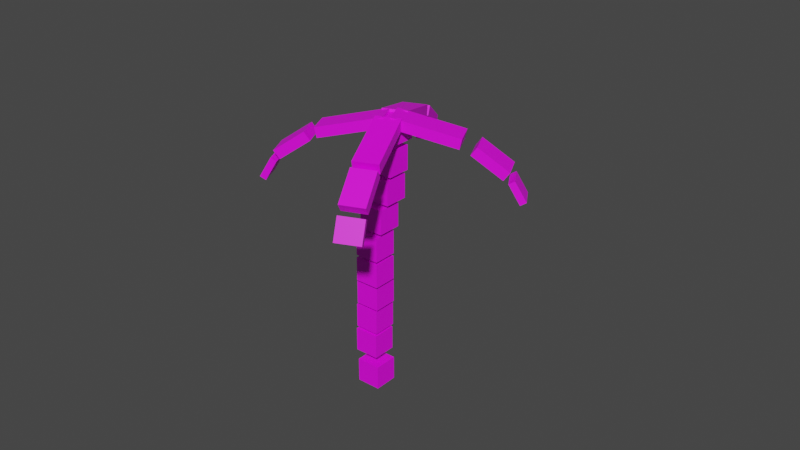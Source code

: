# Source: Tree1.blend  (saved by Blender 2.93.21; exported with 4.5.12 LTS)
import bpy
from mathutils import Matrix  # noqa: F401  (used for matrix-valued properties, if any)

bpy.ops.wm.read_factory_settings(use_empty=True)
scene = bpy.context.scene
scene.name = 'Scene'

# ---- collections
col_collection = bpy.data.collections.new('Collection'); scene.collection.children.link(col_collection)

# ---- images (referenced by path relative to the original .blend; pixels are not part of the script)
import os
ASSET_DIR = os.environ.get("B2B_ASSET_DIR", "")  # directory of the original .blend (textures are referenced by path, not embedded)
HERE = os.path.dirname(os.path.abspath(__file__))  # packed textures are extracted next to this script under _unpacked/

def load_image(name, relpath, width, height, colorspace="sRGB"):
    """Load a texture the original file referenced (path relative to the .blend, or extracted next to this script)."""
    p = next((c for c in (os.path.join(HERE, relpath), os.path.join(ASSET_DIR, relpath)) if relpath and os.path.exists(c)), "")
    if p:
        img = bpy.data.images.load(p, check_existing=True)
        img.name = name
    else:  # same state as the original file: an image datablock whose file is absent (Cycles renders it pink)
        img = bpy.data.images.new(name, width, height)
        img.source = "FILE"
        img.filepath = "//" + (relpath or name)
    img.colorspace_settings.name = colorspace
    return img
img_colormap_png_001 = load_image('ColorMap.png.001', 'ColorMap.png', 1024, 1024, 'sRGB')

# ---- materials (node trees are filled in below, after node groups)
mat_material = bpy.data.materials.new('Material')
mat_material.use_transparent_shadow = False

# ---- material node trees
mat_material.use_nodes = True; mat_material.node_tree.nodes.clear()
_N = mat_material.node_tree.nodes; _L = mat_material.node_tree.links
n0 = _N.new('ShaderNodeBsdfPrincipled'); n0.name = 'Principled BSDF'; n0.location = (10, 300)
n0.distribution = 'GGX'
n0.subsurface_method = 'BURLEY'
n0.inputs[3].default_value = 1.45
n0.inputs[13].default_value = 0.5085
n0.inputs[27].default_value = (0.0, 0.0, 0.0, 1.0)
n0.inputs[28].default_value = 1.0
n1 = _N.new('ShaderNodeOutputMaterial'); n1.name = 'Material Output'; n1.location = (300, 300)
n2 = _N.new('ShaderNodeTexImage'); n2.name = 'Image Texture'; n2.location = (-280, 280)
n2.image = img_colormap_png_001
n2.interpolation = 'Closest'
_L.new(n0.outputs[0], n1.inputs[0])
_L.new(n2.outputs[0], n0.inputs[0])
n1.is_active_output = True

# ---- world
world_world = bpy.data.worlds.new('World'); scene.world = world_world
world_world.use_nodes = True; world_world.node_tree.nodes.clear()
_N = world_world.node_tree.nodes; _L = world_world.node_tree.links
n0 = _N.new('ShaderNodeOutputWorld'); n0.name = 'World Output'; n0.location = (300, 300)
n1 = _N.new('ShaderNodeBackground'); n1.name = 'Background'; n1.location = (10, 300)
n1.inputs[0].default_value = (0.05088, 0.05088, 0.05088, 1.0)
_L.new(n1.outputs[0], n0.inputs[0])
n0.is_active_output = True
world_world.color = (0.05088, 0.05088, 0.05088)
world_world.use_sun_shadow = False
world_world.sun_shadow_jitter_overblur = 0.0

# ---- meshes
me_cube_028 = bpy.data.meshes.new('Cube.028')
me_cube_028.from_pydata([(-1.504, -4.501, 34.19), (-1.504, -4.501, 36.19), (-1.504, -2.501, 34.19), (-1.504, -2.501, 36.19), (0.4961, -4.501, 34.19), (0.4961, -4.501, 36.19), (0.4961, -2.501, 34.19), (0.4961, -2.501, 36.19), (-0.4597, -13.97, -24.96), (-0.4597, -15.86, -28.73), (0.3072, -12.98, -31.05), (0.3072, -14.86, -34.82), (1.387, -14.38, -22.43), (1.387, -16.27, -26.2), (2.154, -13.39, -28.52), (2.154, -15.27, -32.29), (-0.286, -11.42, -19.19), (-0.286, -13.3, -22.95), (0.4808, -10.42, -25.27), (0.4808, -12.31, -29.04), (1.561, -11.83, -16.66), (1.561, -13.72, -20.43), (2.328, -10.84, -22.75), (2.328, -12.72, -26.51), (-0.3327, -9.329, -14.9), (-0.3327, -11.21, -18.67), (0.4342, -8.334, -20.99), (0.4342, -10.22, -24.76), (1.514, -9.742, -12.38), (1.514, -11.63, -16.14), (2.281, -8.747, -18.46), (2.281, -10.63, -22.23), (-0.4597, -7.103, -11.24), (-0.4597, -8.989, -15.01), (0.3072, -6.109, -17.33), (0.3072, -7.994, -21.1), (1.387, -7.516, -8.715), (1.387, -9.402, -12.48), (2.154, -6.522, -14.8), (2.154, -8.407, -18.57), (-0.554, -4.852, -8.097), (-0.554, -6.738, -11.86), (0.2129, -3.858, -14.18), (0.2129, -5.743, -17.95), (1.293, -5.265, -5.57), (1.293, -7.151, -9.336), (2.06, -4.271, -11.66), (2.06, -6.156, -15.42), (-1.525, 3.548, 10.58), (-1.525, 1.663, 6.814), (-0.7581, 4.542, 4.493), (-0.7581, 2.657, 0.7262), (0.3222, 3.135, 13.11), (0.3222, 1.249, 9.341), (1.089, 4.129, 7.02), (1.089, 2.244, 3.254), (-0.9208, -0.5214, 0.6099), (-0.9208, -2.406, -3.156), (-0.1539, 0.4735, -5.477), (-0.1539, -1.412, -9.244), (0.9264, -0.9344, 3.137), (0.9264, -2.82, -0.6291), (1.693, 0.06048, -2.95), (1.693, -1.825, -6.717), (-1.325, 1.408, 6.132), (-1.325, -0.4772, 2.366), (-0.5581, 2.403, 0.04469), (-0.5581, 0.5177, -3.722), (0.5222, 0.9949, 8.659), (0.5222, -0.8902, 4.893), (1.289, 1.99, 2.572), (1.289, 0.1047, -1.194), (-0.6071, -2.598, -4.217), (-0.6071, -4.483, -7.983), (0.1598, -1.603, -10.3), (0.1598, -3.488, -14.07), (1.24, -3.011, -1.69), (1.24, -4.896, -5.456), (2.007, -2.016, -7.777), (2.007, -3.901, -11.54), (-1.834, 5.752, 15.24), (-1.834, 4.004, 11.75), (-1.067, 6.747, 9.157), (-1.067, 4.999, 5.665), (0.01362, 5.339, 17.77), (0.01362, 3.591, 14.28), (0.7805, 6.334, 11.68), (0.7805, 4.586, 8.193), (-1.504, 6.732, 10.78), (-1.504, 5.848, 9.98), (-1.504, 8.177, -8.751), (-1.504, 7.293, -9.551), (0.4961, 6.732, 10.78), (0.4961, 5.848, 9.98), (0.4961, 8.177, -8.751), (0.4961, 7.293, -9.551), (-1.504, 1.816, 30.22), (-1.504, 1.168, 27.97), (-1.504, 5.885, 15.92), (-1.504, 5.237, 13.67), (0.4961, 1.816, 30.22), (0.4961, 1.168, 27.97), (0.4961, 5.885, 15.92), (0.4961, 5.237, 13.67), (-0.6176, 5.858, 16.81), (-0.4347, 5.083, 15.26), (-5.797, 4.604, 15.66), (-5.614, 3.83, 14.11), (-0.7312, 6.909, 10.18), (-0.5483, 6.135, 8.636), (-5.91, 5.655, 9.03), (-5.727, 4.881, 7.483), (5.103, 4.771, 13.15), (4.903, 4.001, 11.61), (-0.0526, 5.789, 16.53), (-0.2518, 5.019, 14.99), (4.99, 5.873, 6.621), (4.79, 5.102, 5.082), (-0.1657, 6.89, 10.01), (-0.3649, 6.12, 8.467), (-1.504, -1.734, 36.54), (-1.504, -2.111, 33.72), (-1.504, 1.179, 31.77), (-1.504, 0.8015, 28.95), (0.4961, -1.734, 36.54), (0.4961, -2.111, 33.72), (0.4961, 1.179, 31.77), (0.4961, 0.8015, 28.95), (0.5222, 7.774, -21.64), (0.5136, 6.888, -21.35), (0.4782, 8.079, -10.45), (0.4696, 7.193, -10.16), (-1.477, 7.794, -21.76), (-1.486, 6.908, -21.47), (-1.522, 8.098, -10.57), (-1.53, 7.212, -10.28), (8.38, 2.819, 8.681), (7.909, 2.169, 7.527), (5.964, 4.337, 12.45), (5.493, 3.687, 11.29), (8.241, 3.894, 2.105), (7.77, 3.244, 0.9513), (5.825, 5.411, 5.873), (5.354, 4.762, 4.719), (-9.371, 3.247, 6.064), (-8.9, 2.628, 4.722), (-6.953, 4.922, 8.867), (-6.481, 4.303, 7.525), (-9.269, 2.171, 12.65), (-8.797, 1.552, 11.3), (-6.85, 3.846, 15.45), (-6.379, 3.227, 14.11), (0.5117, 5.883, -29.01), (0.4604, 6.373, -30.03), (0.5221, 6.902, -23.0), (0.4708, 7.392, -24.01), (-1.479, 5.707, -28.6), (-1.53, 6.197, -29.61), (-1.468, 6.726, -22.58), (-1.52, 7.216, -23.6), (9.099, 0.4403, 3.957), (9.556, 0.7025, 4.352), (8.187, 1.916, 7.163), (8.644, 2.179, 7.558), (8.971, 1.515, -2.621), (9.427, 1.777, -2.225), (8.059, 2.991, 0.5853), (8.515, 3.254, 0.9807), (-10.19, 0.8999, 1.476), (-10.65, 1.101, 2.23), (-9.286, 2.447, 4.265), (-9.738, 2.648, 5.019), (-9.892, -0.2455, 7.822), (-10.34, -0.04428, 8.576), (-8.984, 1.301, 10.61), (-9.436, 1.502, 11.36)], [], [(0, 1, 3, 2), (2, 3, 7, 6), (6, 7, 5, 4), (4, 5, 1, 0), (2, 6, 4, 0), (7, 3, 1, 5), (8, 10, 11, 9), (10, 14, 15, 11), (14, 12, 13, 15), (12, 8, 9, 13), (10, 8, 12, 14), (15, 13, 9, 11), (16, 18, 19, 17), (18, 22, 23, 19), (22, 20, 21, 23), (20, 16, 17, 21), (18, 16, 20, 22), (23, 21, 17, 19), (24, 26, 27, 25), (26, 30, 31, 27), (30, 28, 29, 31), (28, 24, 25, 29), (26, 24, 28, 30), (31, 29, 25, 27), (32, 34, 35, 33), (34, 38, 39, 35), (38, 36, 37, 39), (36, 32, 33, 37), (34, 32, 36, 38), (39, 37, 33, 35), (40, 42, 43, 41), (42, 46, 47, 43), (46, 44, 45, 47), (44, 40, 41, 45), (42, 40, 44, 46), (47, 45, 41, 43), (48, 50, 51, 49), (50, 54, 55, 51), (54, 52, 53, 55), (52, 48, 49, 53), (50, 48, 52, 54), (55, 53, 49, 51), (56, 58, 59, 57), (58, 62, 63, 59), (62, 60, 61, 63), (60, 56, 57, 61), (58, 56, 60, 62), (63, 61, 57, 59), (64, 66, 67, 65), (66, 70, 71, 67), (70, 68, 69, 71), (68, 64, 65, 69), (66, 64, 68, 70), (71, 69, 65, 67), (72, 74, 75, 73), (74, 78, 79, 75), (78, 76, 77, 79), (76, 72, 73, 77), (74, 72, 76, 78), (79, 77, 73, 75), (80, 82, 83, 81), (82, 86, 87, 83), (86, 84, 85, 87), (84, 80, 81, 85), (82, 80, 84, 86), (87, 85, 81, 83), (88, 90, 91, 89), (90, 94, 95, 91), (94, 92, 93, 95), (92, 88, 89, 93), (90, 88, 92, 94), (95, 93, 89, 91), (96, 98, 99, 97), (98, 102, 103, 99), (102, 100, 101, 103), (100, 96, 97, 101), (98, 96, 100, 102), (103, 101, 97, 99), (104, 106, 107, 105), (106, 110, 111, 107), (110, 108, 109, 111), (108, 104, 105, 109), (106, 104, 108, 110), (111, 109, 105, 107), (112, 114, 115, 113), (114, 118, 119, 115), (118, 116, 117, 119), (116, 112, 113, 117), (114, 112, 116, 118), (119, 117, 113, 115), (120, 122, 123, 121), (122, 126, 127, 123), (126, 124, 125, 127), (124, 120, 121, 125), (122, 120, 124, 126), (127, 125, 121, 123), (128, 130, 131, 129), (130, 134, 135, 131), (134, 132, 133, 135), (132, 128, 129, 133), (130, 128, 132, 134), (135, 133, 129, 131), (136, 138, 139, 137), (138, 142, 143, 139), (142, 140, 141, 143), (140, 136, 137, 141), (138, 136, 140, 142), (143, 141, 137, 139), (144, 146, 147, 145), (146, 150, 151, 147), (150, 148, 149, 151), (148, 144, 145, 149), (146, 144, 148, 150), (151, 149, 145, 147), (152, 153, 155, 154), (154, 155, 159, 158), (158, 159, 157, 156), (156, 157, 153, 152), (154, 158, 156, 152), (159, 155, 153, 157), (160, 161, 163, 162), (162, 163, 167, 166), (166, 167, 165, 164), (164, 165, 161, 160), (162, 166, 164, 160), (167, 163, 161, 165), (168, 169, 171, 170), (170, 171, 175, 174), (174, 175, 173, 172), (172, 173, 169, 168), (170, 174, 172, 168), (175, 171, 169, 173)])
_uv = me_cube_028.uv_layers.new(name='UVMap')
_uv.uv.foreach_set('vector', [0.7819, 0.9704, 0.7854, 0.9704, 0.7854, 0.9739, 0.7819, 0.9739, 0.7819, 0.9739, 0.7854, 0.9739, 0.7854, 0.9775, 0.7819, 0.9775, 0.7819, 0.9775, 0.7854, 0.9775, 0.7854, 0.981, 0.7819, 0.981, 0.7819, 0.981, 0.7854, 0.981, 0.7854, 0.9845, 0.7819, 0.9845, 0.7784, 0.9775, 0.7819, 0.9775, 0.7819, 0.981, 0.7784, 0.981, 0.7854, 0.9775, 0.789, 0.9775, 0.789, 0.981, 0.7854, 0.981, 0.2168, 0.9591, 0.2168, 0.9616, 0.2193, 0.9616, 0.2193, 0.9591, 0.2168, 0.9616, 0.2168, 0.9641, 0.2193, 0.9641, 0.2193, 0.9616, 0.2168, 0.9641, 0.2168, 0.9666, 0.2193, 0.9666, 0.2193, 0.9641, 0.2168, 0.9666, 0.2168, 0.9691, 0.2193, 0.9691, 0.2193, 0.9666, 0.2143, 0.9641, 0.2143, 0.9666, 0.2168, 0.9666, 0.2168, 0.9641, 0.2193, 0.9641, 0.2193, 0.9666, 0.2218, 0.9666, 0.2218, 0.9641, 0.2168, 0.9591, 0.2168, 0.9616, 0.2193, 0.9616, 0.2193, 0.9591, 0.2168, 0.9616, 0.2168, 0.9641, 0.2193, 0.9641, 0.2193, 0.9616, 0.2168, 0.9641, 0.2168, 0.9666, 0.2193, 0.9666, 0.2193, 0.9641, 0.2168, 0.9666, 0.2168, 0.9691, 0.2193, 0.9691, 0.2193, 0.9666, 0.2143, 0.9641, 0.2143, 0.9666, 0.2168, 0.9666, 0.2168, 0.9641, 0.2193, 0.9641, 0.2193, 0.9666, 0.2218, 0.9666, 0.2218, 0.9641, 0.2168, 0.9591, 0.2168, 0.9616, 0.2193, 0.9616, 0.2193, 0.9591, 0.2168, 0.9616, 0.2168, 0.9641, 0.2193, 0.9641, 0.2193, 0.9616, 0.2168, 0.9641, 0.2168, 0.9666, 0.2193, 0.9666, 0.2193, 0.9641, 0.2168, 0.9666, 0.2168, 0.9691, 0.2193, 0.9691, 0.2193, 0.9666, 0.2143, 0.9641, 0.2143, 0.9666, 0.2168, 0.9666, 0.2168, 0.9641, 0.2193, 0.9641, 0.2193, 0.9666, 0.2218, 0.9666, 0.2218, 0.9641, 0.2168, 0.9591, 0.2168, 0.9616, 0.2193, 0.9616, 0.2193, 0.9591, 0.2168, 0.9616, 0.2168, 0.9641, 0.2193, 0.9641, 0.2193, 0.9616, 0.2168, 0.9641, 0.2168, 0.9666, 0.2193, 0.9666, 0.2193, 0.9641, 0.2168, 0.9666, 0.2168, 0.9691, 0.2193, 0.9691, 0.2193, 0.9666, 0.2143, 0.9641, 0.2143, 0.9666, 0.2168, 0.9666, 0.2168, 0.9641, 0.2193, 0.9641, 0.2193, 0.9666, 0.2218, 0.9666, 0.2218, 0.9641, 0.2168, 0.9591, 0.2168, 0.9616, 0.2193, 0.9616, 0.2193, 0.9591, 0.2168, 0.9616, 0.2168, 0.9641, 0.2193, 0.9641, 0.2193, 0.9616, 0.2168, 0.9641, 0.2168, 0.9666, 0.2193, 0.9666, 0.2193, 0.9641, 0.2168, 0.9666, 0.2168, 0.9691, 0.2193, 0.9691, 0.2193, 0.9666, 0.2143, 0.9641, 0.2143, 0.9666, 0.2168, 0.9666, 0.2168, 0.9641, 0.2193, 0.9641, 0.2193, 0.9666, 0.2218, 0.9666, 0.2218, 0.9641, 0.2168, 0.9591, 0.2168, 0.9616, 0.2193, 0.9616, 0.2193, 0.9591, 0.2168, 0.9616, 0.2168, 0.9641, 0.2193, 0.9641, 0.2193, 0.9616, 0.2168, 0.9641, 0.2168, 0.9666, 0.2193, 0.9666, 0.2193, 0.9641, 0.2168, 0.9666, 0.2168, 0.9691, 0.2193, 0.9691, 0.2193, 0.9666, 0.2208, 0.9689, 0.2208, 0.9689, 0.2209, 0.9689, 0.2209, 0.9689, 0.2193, 0.9641, 0.2193, 0.9666, 0.2218, 0.9666, 0.2218, 0.9641, 0.2168, 0.9591, 0.2168, 0.9616, 0.2193, 0.9616, 0.2193, 0.9591, 0.2168, 0.9616, 0.2168, 0.9641, 0.2193, 0.9641, 0.2193, 0.9616, 0.2168, 0.9641, 0.2168, 0.9666, 0.2193, 0.9666, 0.2193, 0.9641, 0.2168, 0.9666, 0.2168, 0.9691, 0.2193, 0.9691, 0.2193, 0.9666, 0.2143, 0.9641, 0.2143, 0.9666, 0.2168, 0.9666, 0.2168, 0.9641, 0.2193, 0.9641, 0.2193, 0.9666, 0.2218, 0.9666, 0.2218, 0.9641, 0.2168, 0.9591, 0.2168, 0.9616, 0.2193, 0.9616, 0.2193, 0.9591, 0.2168, 0.9616, 0.2168, 0.9641, 0.2193, 0.9641, 0.2193, 0.9616, 0.2168, 0.9641, 0.2168, 0.9666, 0.2193, 0.9666, 0.2193, 0.9641, 0.2168, 0.9666, 0.2168, 0.9691, 0.2193, 0.9691, 0.2193, 0.9666, 0.2143, 0.9641, 0.2143, 0.9666, 0.2168, 0.9666, 0.2168, 0.9641, 0.2193, 0.9641, 0.2193, 0.9666, 0.2218, 0.9666, 0.2218, 0.9641, 0.2168, 0.9591, 0.2168, 0.9616, 0.2193, 0.9616, 0.2193, 0.9591, 0.2168, 0.9616, 0.2168, 0.9641, 0.2193, 0.9641, 0.2193, 0.9616, 0.2168, 0.9641, 0.2168, 0.9666, 0.2193, 0.9666, 0.2193, 0.9641, 0.2168, 0.9666, 0.2168, 0.9691, 0.2193, 0.9691, 0.2193, 0.9666, 0.2143, 0.9641, 0.2143, 0.9666, 0.2168, 0.9666, 0.2168, 0.9641, 0.2193, 0.9641, 0.2193, 0.9666, 0.2218, 0.9666, 0.2218, 0.9641, 0.2209, 0.9688, 0.2209, 0.9689, 0.2209, 0.9689, 0.2209, 0.9688, 0.2209, 0.9689, 0.2209, 0.9689, 0.2209, 0.9689, 0.2209, 0.9689, 0.2209, 0.9689, 0.2209, 0.9689, 0.2209, 0.9689, 0.2209, 0.9689, 0.2209, 0.9689, 0.2209, 0.969, 0.2209, 0.969, 0.2209, 0.9689, 0.7784, 0.9775, 0.7784, 0.981, 0.7819, 0.981, 0.7819, 0.9775, 0.2209, 0.9689, 0.2209, 0.9689, 0.2209, 0.9689, 0.2209, 0.9689, 0.7819, 0.9704, 0.7819, 0.9739, 0.7854, 0.9739, 0.7854, 0.9704, 0.7819, 0.9739, 0.7819, 0.9775, 0.7854, 0.9775, 0.7854, 0.9739, 0.7819, 0.9775, 0.7819, 0.981, 0.7854, 0.981, 0.7854, 0.9775, 0.375, 0.75, 0.375, 1.0, 0.625, 1.0, 0.625, 0.75, 0.7784, 0.9775, 0.7784, 0.981, 0.7819, 0.981, 0.7819, 0.9775, 0.7854, 0.9775, 0.7854, 0.981, 0.789, 0.981, 0.789, 0.9775, 0.7819, 0.9704, 0.7819, 0.9739, 0.7854, 0.9739, 0.7854, 0.9704, 0.7819, 0.9739, 0.7819, 0.9775, 0.7854, 0.9775, 0.7854, 0.9739, 0.7819, 0.9775, 0.7819, 0.981, 0.7854, 0.981, 0.7854, 0.9775, 0.7819, 0.981, 0.7819, 0.9845, 0.7854, 0.9845, 0.7854, 0.981, 0.7784, 0.9775, 0.7784, 0.981, 0.7819, 0.981, 0.7819, 0.9775, 0.7854, 0.9775, 0.7854, 0.981, 0.789, 0.981, 0.789, 0.9775, 0.7819, 0.9704, 0.7819, 0.9739, 0.7854, 0.9739, 0.7854, 0.9704, 0.7819, 0.9739, 0.7819, 0.9775, 0.7854, 0.9775, 0.7854, 0.9739, 0.7819, 0.9775, 0.7819, 0.981, 0.7854, 0.981, 0.7854, 0.9775, 0.801, 0.9869, 0.801, 0.9491, 0.7632, 0.9491, 0.7632, 0.9869, 0.7784, 0.9775, 0.7784, 0.981, 0.7819, 0.981, 0.7819, 0.9775, 0.7854, 0.9775, 0.7854, 0.981, 0.789, 0.981, 0.789, 0.9775, 0.7819, 0.9704, 0.7819, 0.9739, 0.7854, 0.9739, 0.7854, 0.9704, 0.7819, 0.9739, 0.7819, 0.9775, 0.7854, 0.9775, 0.7854, 0.9739, 0.7819, 0.9775, 0.7819, 0.981, 0.7854, 0.981, 0.7854, 0.9775, 0.7819, 0.981, 0.7819, 0.9845, 0.7854, 0.9845, 0.7854, 0.981, 0.7784, 0.9775, 0.7784, 0.981, 0.7819, 0.981, 0.7819, 0.9775, 0.7854, 0.9775, 0.7854, 0.981, 0.789, 0.981, 0.789, 0.9775, 0.7819, 0.9704, 0.7819, 0.9739, 0.7854, 0.9739, 0.7854, 0.9704, 0.7819, 0.9739, 0.7819, 0.9775, 0.7854, 0.9775, 0.7854, 0.9739, 0.7819, 0.9775, 0.7819, 0.981, 0.7854, 0.981, 0.7854, 0.9775, 0.7819, 0.981, 0.7819, 0.9845, 0.7854, 0.9845, 0.7854, 0.981, 0.7784, 0.9775, 0.7784, 0.981, 0.7819, 0.981, 0.7819, 0.9775, 0.7854, 0.9775, 0.7854, 0.981, 0.789, 0.981, 0.789, 0.9775, 0.7819, 0.9704, 0.7819, 0.9739, 0.7854, 0.9739, 0.7854, 0.9704, 0.7819, 0.9739, 0.7819, 0.9775, 0.7854, 0.9775, 0.7854, 0.9739, 0.7819, 0.9775, 0.7819, 0.981, 0.7854, 0.981, 0.7854, 0.9775, 0.7819, 0.981, 0.7819, 0.9845, 0.7854, 0.9845, 0.7854, 0.981, 0.7784, 0.9775, 0.7784, 0.981, 0.7819, 0.981, 0.7819, 0.9775, 0.7854, 0.9775, 0.7854, 0.981, 0.789, 0.981, 0.789, 0.9775, 0.7819, 0.9704, 0.7819, 0.9739, 0.7854, 0.9739, 0.7854, 0.9704, 0.7819, 0.9739, 0.7819, 0.9775, 0.7854, 0.9775, 0.7854, 0.9739, 0.7819, 0.9775, 0.7819, 0.981, 0.7854, 0.981, 0.7854, 0.9775, 0.7819, 0.981, 0.7819, 0.9845, 0.7854, 0.9845, 0.7854, 0.981, 0.7784, 0.9775, 0.7784, 0.981, 0.7819, 0.981, 0.7819, 0.9775, 0.7854, 0.9775, 0.7854, 0.981, 0.789, 0.981, 0.789, 0.9775, 0.7819, 0.9704, 0.7819, 0.9739, 0.7854, 0.9739, 0.7854, 0.9704, 0.7819, 0.9739, 0.7819, 0.9775, 0.7854, 0.9775, 0.7854, 0.9739, 0.7819, 0.9775, 0.7819, 0.981, 0.7854, 0.981, 0.7854, 0.9775, 0.7819, 0.981, 0.7819, 0.9845, 0.7854, 0.9845, 0.7854, 0.981, 0.7784, 0.9775, 0.7784, 0.981, 0.7819, 0.981, 0.7819, 0.9775, 0.7854, 0.9775, 0.7854, 0.981, 0.789, 0.981, 0.789, 0.9775, 0.7819, 0.9704, 0.7854, 0.9704, 0.7854, 0.9739, 0.7819, 0.9739, 0.7819, 0.9739, 0.7854, 0.9739, 0.7854, 0.9775, 0.7819, 0.9775, 0.7819, 0.9775, 0.7854, 0.9775, 0.7854, 0.981, 0.7819, 0.981, 0.7819, 0.981, 0.7854, 0.981, 0.7854, 0.9845, 0.7819, 0.9845, 0.7784, 0.9775, 0.7819, 0.9775, 0.7819, 0.981, 0.7784, 0.981, 0.7854, 0.9775, 0.789, 0.9775, 0.789, 0.981, 0.7854, 0.981, 0.7819, 0.9704, 0.7854, 0.9704, 0.7854, 0.9739, 0.7819, 0.9739, 0.7819, 0.9739, 0.7854, 0.9739, 0.7854, 0.9775, 0.7819, 0.9775, 0.7819, 0.9775, 0.7854, 0.9775, 0.7854, 0.981, 0.7819, 0.981, 0.7819, 0.981, 0.7854, 0.981, 0.7854, 0.9845, 0.7819, 0.9845, 0.7784, 0.9775, 0.7819, 0.9775, 0.7819, 0.981, 0.7784, 0.981, 0.7854, 0.9775, 0.789, 0.9775, 0.789, 0.981, 0.7854, 0.981, 0.7819, 0.9704, 0.7854, 0.9704, 0.7854, 0.9739, 0.7819, 0.9739, 0.7819, 0.9739, 0.7854, 0.9739, 0.7854, 0.9775, 0.7819, 0.9775, 0.7819, 0.9775, 0.7854, 0.9775, 0.7854, 0.981, 0.7819, 0.981, 0.7819, 0.981, 0.7854, 0.981, 0.7854, 0.9845, 0.7819, 0.9845, 0.7784, 0.9775, 0.7819, 0.9775, 0.7819, 0.981, 0.7784, 0.981, 0.7854, 0.9775, 0.789, 0.9775, 0.789, 0.981, 0.7854, 0.981])
me_cube_028.materials.append(mat_material)
me_cube_028.use_remesh_fix_poles = True
me_cube_028.use_remesh_preserve_attributes = False
me_cube_028.update()

# ---- objects
ob_cube_019 = bpy.data.objects.new('Cube.019', me_cube_028)

# ---- transforms, parenting, visibility, modifiers, constraints
ob_cube_019.location = (0.1062, 0.02532, 2.071)
ob_cube_019.rotation_euler = (-1.052, -0.0, 0.3935)
ob_cube_019.scale = (-0.1266, -0.1166, 0.03335)

# ---- collection membership
col_collection.objects.link(ob_cube_019)

# ---- scene / render settings (as saved in the file)
scene.frame_start = 1; scene.frame_end = 250; scene.frame_set(1)
scene.render.engine = 'BLENDER_EEVEE_NEXT'
scene.cycles.use_denoising = False
scene.cycles.samples = 128
scene.cycles.sampling_pattern = 'TABULATED_SOBOL'
scene.cycles.use_adaptive_sampling = False
scene.cycles.use_light_tree = False
scene.view_settings.view_transform = 'Filmic'
bpy.context.view_layer.update()

# ---- added for rendering (the .blend has no active camera and no usable light): camera, sun
cam_auto = bpy.data.cameras.new('AutoCamera')
cam_auto.lens = 50.0
cam_auto.sensor_width = 36.0
cam_auto.clip_end = 1000.0
ob_auto_camera = bpy.data.objects.new('AutoCamera', cam_auto)
scene.collection.objects.link(ob_auto_camera)
ob_auto_camera.location = (6.2506, -7.12506, 6.61954)
ob_auto_camera.rotation_euler = (1.09748, -7.21219e-08, 0.694738)
scene.camera = ob_auto_camera
light_auto_sun = bpy.data.lights.new('AutoSun', 'SUN')
light_auto_sun.energy = 3.0
light_auto_sun.angle = 0.0523599
ob_auto_sun = bpy.data.objects.new('AutoSun', light_auto_sun)
scene.collection.objects.link(ob_auto_sun)
ob_auto_sun.rotation_euler = (0.872665, 0.174533, 0.523599)
bpy.context.view_layer.update()

